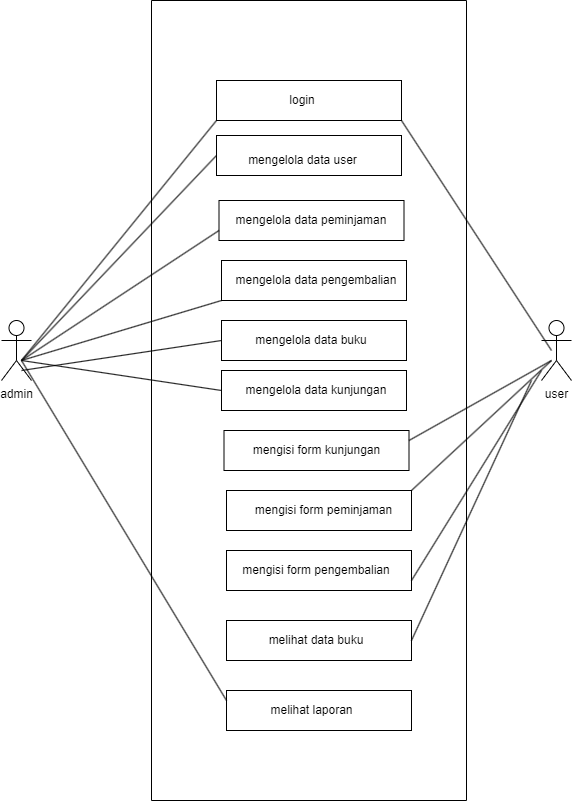

The diagram above was exported from draw.io. Its source (the exported page's mxGraphModel, read from the mxfile embedded in the PNG):
<mxGraphModel dx="2580" dy="1146" grid="1" gridSize="10" guides="1" tooltips="1" connect="1" arrows="1" fold="1" page="1" pageScale="1" pageWidth="850" pageHeight="1100" math="0" shadow="0">
  <root>
    <mxCell id="0" />
    <mxCell id="1" parent="0" />
    <mxCell id="aAG7rjPhA_YuUYoQ_h7c-2" value="user" style="shape=umlActor;verticalLabelPosition=bottom;verticalAlign=top;html=1;outlineConnect=0;" vertex="1" parent="1">
      <mxGeometry x="630" y="490" width="30" height="60" as="geometry" />
    </mxCell>
    <mxCell id="aAG7rjPhA_YuUYoQ_h7c-19" value="admin" style="shape=umlActor;verticalLabelPosition=bottom;verticalAlign=top;html=1;outlineConnect=0;" vertex="1" parent="1">
      <mxGeometry x="90" y="490" width="30" height="60" as="geometry" />
    </mxCell>
    <mxCell id="aAG7rjPhA_YuUYoQ_h7c-22" value="" style="swimlane;startSize=0;" vertex="1" parent="1">
      <mxGeometry x="240" y="170" width="315" height="800" as="geometry">
        <mxRectangle x="240" y="170" width="50" height="40" as="alternateBounds" />
      </mxGeometry>
    </mxCell>
    <mxCell id="aAG7rjPhA_YuUYoQ_h7c-28" value="" style="rounded=0;whiteSpace=wrap;html=1;" vertex="1" parent="aAG7rjPhA_YuUYoQ_h7c-22">
      <mxGeometry x="65" y="80" width="185" height="40" as="geometry" />
    </mxCell>
    <mxCell id="aAG7rjPhA_YuUYoQ_h7c-43" value="" style="rounded=0;whiteSpace=wrap;html=1;" vertex="1" parent="aAG7rjPhA_YuUYoQ_h7c-22">
      <mxGeometry x="72.5" y="430" width="185" height="40" as="geometry" />
    </mxCell>
    <mxCell id="aAG7rjPhA_YuUYoQ_h7c-42" value="" style="rounded=0;whiteSpace=wrap;html=1;" vertex="1" parent="aAG7rjPhA_YuUYoQ_h7c-22">
      <mxGeometry x="75" y="490" width="185" height="40" as="geometry" />
    </mxCell>
    <mxCell id="aAG7rjPhA_YuUYoQ_h7c-41" value="" style="rounded=0;whiteSpace=wrap;html=1;" vertex="1" parent="aAG7rjPhA_YuUYoQ_h7c-22">
      <mxGeometry x="75" y="620" width="185" height="40" as="geometry" />
    </mxCell>
    <mxCell id="aAG7rjPhA_YuUYoQ_h7c-40" value="" style="rounded=0;whiteSpace=wrap;html=1;" vertex="1" parent="aAG7rjPhA_YuUYoQ_h7c-22">
      <mxGeometry x="70" y="320" width="185" height="40" as="geometry" />
    </mxCell>
    <mxCell id="aAG7rjPhA_YuUYoQ_h7c-39" value="" style="rounded=0;whiteSpace=wrap;html=1;" vertex="1" parent="aAG7rjPhA_YuUYoQ_h7c-22">
      <mxGeometry x="75" y="550" width="185" height="40" as="geometry" />
    </mxCell>
    <mxCell id="aAG7rjPhA_YuUYoQ_h7c-38" value="" style="rounded=0;whiteSpace=wrap;html=1;" vertex="1" parent="aAG7rjPhA_YuUYoQ_h7c-22">
      <mxGeometry x="70" y="370" width="185" height="40" as="geometry" />
    </mxCell>
    <mxCell id="aAG7rjPhA_YuUYoQ_h7c-37" value="" style="rounded=0;whiteSpace=wrap;html=1;" vertex="1" parent="aAG7rjPhA_YuUYoQ_h7c-22">
      <mxGeometry x="70" y="260" width="185" height="40" as="geometry" />
    </mxCell>
    <mxCell id="aAG7rjPhA_YuUYoQ_h7c-35" value="" style="rounded=0;whiteSpace=wrap;html=1;" vertex="1" parent="aAG7rjPhA_YuUYoQ_h7c-22">
      <mxGeometry x="67.5" y="200" width="185" height="40" as="geometry" />
    </mxCell>
    <mxCell id="aAG7rjPhA_YuUYoQ_h7c-34" value="" style="rounded=0;whiteSpace=wrap;html=1;" vertex="1" parent="aAG7rjPhA_YuUYoQ_h7c-22">
      <mxGeometry x="65" y="135" width="185" height="40" as="geometry" />
    </mxCell>
    <mxCell id="aAG7rjPhA_YuUYoQ_h7c-44" value="login" style="text;html=1;strokeColor=none;fillColor=none;align=center;verticalAlign=middle;whiteSpace=wrap;rounded=0;" vertex="1" parent="aAG7rjPhA_YuUYoQ_h7c-22">
      <mxGeometry x="121.25" y="85" width="60" height="30" as="geometry" />
    </mxCell>
    <mxCell id="aAG7rjPhA_YuUYoQ_h7c-45" value="mengelola data user" style="text;html=1;strokeColor=none;fillColor=none;align=center;verticalAlign=middle;whiteSpace=wrap;rounded=0;" vertex="1" parent="aAG7rjPhA_YuUYoQ_h7c-22">
      <mxGeometry x="88.75" y="145" width="125" height="30" as="geometry" />
    </mxCell>
    <mxCell id="aAG7rjPhA_YuUYoQ_h7c-46" value="mengelola data peminjaman" style="text;html=1;strokeColor=none;fillColor=none;align=center;verticalAlign=middle;whiteSpace=wrap;rounded=0;" vertex="1" parent="aAG7rjPhA_YuUYoQ_h7c-22">
      <mxGeometry x="75" y="205" width="170" height="30" as="geometry" />
    </mxCell>
    <mxCell id="aAG7rjPhA_YuUYoQ_h7c-47" value="mengelola data pengembalian" style="text;html=1;strokeColor=none;fillColor=none;align=center;verticalAlign=middle;whiteSpace=wrap;rounded=0;" vertex="1" parent="aAG7rjPhA_YuUYoQ_h7c-22">
      <mxGeometry x="80" y="265" width="170" height="30" as="geometry" />
    </mxCell>
    <mxCell id="aAG7rjPhA_YuUYoQ_h7c-48" value="mengelola data buku" style="text;html=1;strokeColor=none;fillColor=none;align=center;verticalAlign=middle;whiteSpace=wrap;rounded=0;" vertex="1" parent="aAG7rjPhA_YuUYoQ_h7c-22">
      <mxGeometry x="80" y="325" width="160" height="30" as="geometry" />
    </mxCell>
    <mxCell id="aAG7rjPhA_YuUYoQ_h7c-49" value="mengelola data kunjungan" style="text;html=1;strokeColor=none;fillColor=none;align=center;verticalAlign=middle;whiteSpace=wrap;rounded=0;" vertex="1" parent="aAG7rjPhA_YuUYoQ_h7c-22">
      <mxGeometry x="90" y="375" width="150" height="30" as="geometry" />
    </mxCell>
    <mxCell id="aAG7rjPhA_YuUYoQ_h7c-50" value="mengisi form kunjungan" style="text;html=1;strokeColor=none;fillColor=none;align=center;verticalAlign=middle;whiteSpace=wrap;rounded=0;" vertex="1" parent="aAG7rjPhA_YuUYoQ_h7c-22">
      <mxGeometry x="93.75" y="435" width="142.5" height="30" as="geometry" />
    </mxCell>
    <mxCell id="aAG7rjPhA_YuUYoQ_h7c-51" value="mengisi form peminjaman" style="text;html=1;strokeColor=none;fillColor=none;align=center;verticalAlign=middle;whiteSpace=wrap;rounded=0;" vertex="1" parent="aAG7rjPhA_YuUYoQ_h7c-22">
      <mxGeometry x="91.25" y="495" width="162.5" height="30" as="geometry" />
    </mxCell>
    <mxCell id="aAG7rjPhA_YuUYoQ_h7c-52" value="mengisi form pengembalian" style="text;html=1;strokeColor=none;fillColor=none;align=center;verticalAlign=middle;whiteSpace=wrap;rounded=0;" vertex="1" parent="aAG7rjPhA_YuUYoQ_h7c-22">
      <mxGeometry x="85" y="555" width="160" height="30" as="geometry" />
    </mxCell>
    <mxCell id="aAG7rjPhA_YuUYoQ_h7c-53" value="melihat data buku" style="text;html=1;strokeColor=none;fillColor=none;align=center;verticalAlign=middle;whiteSpace=wrap;rounded=0;" vertex="1" parent="aAG7rjPhA_YuUYoQ_h7c-22">
      <mxGeometry x="116.25" y="625" width="97.5" height="30" as="geometry" />
    </mxCell>
    <mxCell id="aAG7rjPhA_YuUYoQ_h7c-36" value="" style="rounded=0;whiteSpace=wrap;html=1;" vertex="1" parent="aAG7rjPhA_YuUYoQ_h7c-22">
      <mxGeometry x="75" y="690" width="185" height="40" as="geometry" />
    </mxCell>
    <mxCell id="aAG7rjPhA_YuUYoQ_h7c-54" value="melihat laporan" style="text;html=1;strokeColor=none;fillColor=none;align=center;verticalAlign=middle;whiteSpace=wrap;rounded=0;" vertex="1" parent="aAG7rjPhA_YuUYoQ_h7c-22">
      <mxGeometry x="112.5" y="695" width="95" height="30" as="geometry" />
    </mxCell>
    <mxCell id="aAG7rjPhA_YuUYoQ_h7c-59" value="" style="endArrow=none;html=1;rounded=0;exitX=1;exitY=1;exitDx=0;exitDy=0;" edge="1" parent="1" source="aAG7rjPhA_YuUYoQ_h7c-28">
      <mxGeometry width="50" height="50" relative="1" as="geometry">
        <mxPoint x="590" y="570" as="sourcePoint" />
        <mxPoint x="640" y="520" as="targetPoint" />
      </mxGeometry>
    </mxCell>
    <mxCell id="aAG7rjPhA_YuUYoQ_h7c-61" value="" style="endArrow=none;html=1;rounded=0;exitX=1;exitY=0.25;exitDx=0;exitDy=0;" edge="1" parent="1" source="aAG7rjPhA_YuUYoQ_h7c-43">
      <mxGeometry width="50" height="50" relative="1" as="geometry">
        <mxPoint x="590" y="580" as="sourcePoint" />
        <mxPoint x="640" y="530" as="targetPoint" />
      </mxGeometry>
    </mxCell>
    <mxCell id="aAG7rjPhA_YuUYoQ_h7c-62" value="" style="endArrow=none;html=1;rounded=0;exitX=1;exitY=0;exitDx=0;exitDy=0;" edge="1" parent="1" source="aAG7rjPhA_YuUYoQ_h7c-42">
      <mxGeometry width="50" height="50" relative="1" as="geometry">
        <mxPoint x="590" y="580" as="sourcePoint" />
        <mxPoint x="640" y="530" as="targetPoint" />
      </mxGeometry>
    </mxCell>
    <mxCell id="aAG7rjPhA_YuUYoQ_h7c-64" value="" style="endArrow=none;html=1;rounded=0;exitX=1;exitY=0.75;exitDx=0;exitDy=0;" edge="1" parent="1" source="aAG7rjPhA_YuUYoQ_h7c-39">
      <mxGeometry width="50" height="50" relative="1" as="geometry">
        <mxPoint x="580" y="590" as="sourcePoint" />
        <mxPoint x="630" y="540" as="targetPoint" />
      </mxGeometry>
    </mxCell>
    <mxCell id="aAG7rjPhA_YuUYoQ_h7c-65" value="" style="endArrow=none;html=1;rounded=0;exitX=1;exitY=0.5;exitDx=0;exitDy=0;" edge="1" parent="1" source="aAG7rjPhA_YuUYoQ_h7c-41">
      <mxGeometry width="50" height="50" relative="1" as="geometry">
        <mxPoint x="570" y="600" as="sourcePoint" />
        <mxPoint x="620" y="550" as="targetPoint" />
      </mxGeometry>
    </mxCell>
    <mxCell id="aAG7rjPhA_YuUYoQ_h7c-66" value="" style="endArrow=none;html=1;rounded=0;entryX=0;entryY=1;entryDx=0;entryDy=0;" edge="1" parent="1" target="aAG7rjPhA_YuUYoQ_h7c-28">
      <mxGeometry width="50" height="50" relative="1" as="geometry">
        <mxPoint x="110" y="530" as="sourcePoint" />
        <mxPoint x="160" y="480" as="targetPoint" />
      </mxGeometry>
    </mxCell>
    <mxCell id="aAG7rjPhA_YuUYoQ_h7c-67" value="" style="endArrow=none;html=1;rounded=0;entryX=0;entryY=0.5;entryDx=0;entryDy=0;" edge="1" parent="1" target="aAG7rjPhA_YuUYoQ_h7c-34">
      <mxGeometry width="50" height="50" relative="1" as="geometry">
        <mxPoint x="110" y="530" as="sourcePoint" />
        <mxPoint x="160" y="480" as="targetPoint" />
      </mxGeometry>
    </mxCell>
    <mxCell id="aAG7rjPhA_YuUYoQ_h7c-68" value="" style="endArrow=none;html=1;rounded=0;entryX=0;entryY=0.75;entryDx=0;entryDy=0;" edge="1" parent="1" target="aAG7rjPhA_YuUYoQ_h7c-35">
      <mxGeometry width="50" height="50" relative="1" as="geometry">
        <mxPoint x="110" y="530" as="sourcePoint" />
        <mxPoint x="160" y="480" as="targetPoint" />
      </mxGeometry>
    </mxCell>
    <mxCell id="aAG7rjPhA_YuUYoQ_h7c-69" value="" style="endArrow=none;html=1;rounded=0;entryX=0;entryY=1;entryDx=0;entryDy=0;" edge="1" parent="1" target="aAG7rjPhA_YuUYoQ_h7c-37">
      <mxGeometry width="50" height="50" relative="1" as="geometry">
        <mxPoint x="110" y="530" as="sourcePoint" />
        <mxPoint x="160" y="480" as="targetPoint" />
      </mxGeometry>
    </mxCell>
    <mxCell id="aAG7rjPhA_YuUYoQ_h7c-70" value="" style="endArrow=none;html=1;rounded=0;entryX=0;entryY=0.5;entryDx=0;entryDy=0;" edge="1" parent="1" target="aAG7rjPhA_YuUYoQ_h7c-40">
      <mxGeometry width="50" height="50" relative="1" as="geometry">
        <mxPoint x="110" y="540" as="sourcePoint" />
        <mxPoint x="160" y="490" as="targetPoint" />
      </mxGeometry>
    </mxCell>
    <mxCell id="aAG7rjPhA_YuUYoQ_h7c-71" value="" style="endArrow=none;html=1;rounded=0;entryX=0;entryY=0.5;entryDx=0;entryDy=0;" edge="1" parent="1" target="aAG7rjPhA_YuUYoQ_h7c-38">
      <mxGeometry width="50" height="50" relative="1" as="geometry">
        <mxPoint x="110" y="530" as="sourcePoint" />
        <mxPoint x="160" y="480" as="targetPoint" />
      </mxGeometry>
    </mxCell>
    <mxCell id="aAG7rjPhA_YuUYoQ_h7c-72" value="" style="endArrow=none;html=1;rounded=0;entryX=0;entryY=0.25;entryDx=0;entryDy=0;" edge="1" parent="1" target="aAG7rjPhA_YuUYoQ_h7c-36">
      <mxGeometry width="50" height="50" relative="1" as="geometry">
        <mxPoint x="110" y="530" as="sourcePoint" />
        <mxPoint x="160" y="480" as="targetPoint" />
      </mxGeometry>
    </mxCell>
  </root>
</mxGraphModel>